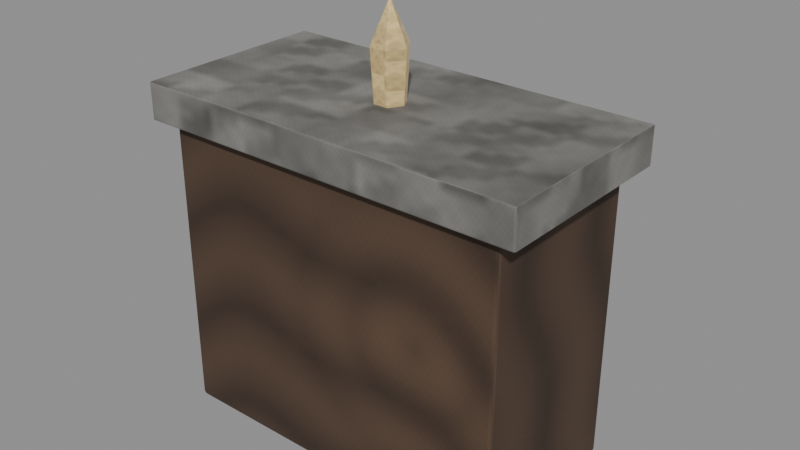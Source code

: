 # Source: furniture-lapidary-cabinet.blend  (saved by Blender 5.0.118; exported with 4.5.12 LTS)
import bpy
from mathutils import Matrix  # noqa: F401  (used for matrix-valued properties, if any)

bpy.ops.wm.read_factory_settings(use_empty=True)
scene = bpy.context.scene
scene.name = 'Scene'

# ---- images (referenced by path relative to the original .blend; pixels are not part of the script)
import os
ASSET_DIR = os.environ.get("B2B_ASSET_DIR", "")  # directory of the original .blend (textures are referenced by path, not embedded)
HERE = os.path.dirname(os.path.abspath(__file__))  # packed textures are extracted next to this script under _unpacked/

def load_image(name, relpath, width, height, colorspace="sRGB"):
    """Load a texture the original file referenced (path relative to the .blend, or extracted next to this script)."""
    p = next((c for c in (os.path.join(HERE, relpath), os.path.join(ASSET_DIR, relpath)) if relpath and os.path.exists(c)), "")
    if p:
        img = bpy.data.images.load(p, check_existing=True)
        img.name = name
    else:  # same state as the original file: an image datablock whose file is absent (Cycles renders it pink)
        img = bpy.data.images.new(name, width, height)
        img.source = "FILE"
        img.filepath = "//" + (relpath or name)
    img.colorspace_settings.name = colorspace
    return img
img_magenheim_surface_timber = load_image('magenheim.surface.timber', '_unpacked/2ef9a5accc0e42b6.898ceffc.png', 256, 256, 'sRGB')
img_magenheim_surface_stone = load_image('magenheim.surface.stone', '_unpacked/21482be394cd2058.3e8d4b9c.png', 256, 256, 'sRGB')
img_magenheim_surface_metal = load_image('magenheim.surface.metal', '_unpacked/92bb42208b3e85ca.318258be.png', 256, 256, 'sRGB')
img_magenheim_surface_crystal = load_image('magenheim.surface.crystal', '_unpacked/13aac57fc9315b39.375450a9.png', 256, 256, 'sRGB')

# ---- materials (node trees are filled in below, after node groups)
mat_magenheim_furniture_furniture_lapidary_cabinet_dark_wood = bpy.data.materials.new('magenheim.furniture.furniture-lapidary-cabinet.dark-wood')
mat_magenheim_furniture_furniture_lapidary_cabinet_dark_wood.use_backface_culling = True
mat_magenheim_furniture_furniture_lapidary_cabinet_stone = bpy.data.materials.new('magenheim.furniture.furniture-lapidary-cabinet.stone')
mat_magenheim_furniture_furniture_lapidary_cabinet_stone.use_backface_culling = True
mat_magenheim_furniture_furniture_lapidary_cabinet_wood = bpy.data.materials.new('magenheim.furniture.furniture-lapidary-cabinet.wood')
mat_magenheim_furniture_furniture_lapidary_cabinet_wood.use_backface_culling = True
mat_magenheim_furniture_furniture_lapidary_cabinet_iron = bpy.data.materials.new('magenheim.furniture.furniture-lapidary-cabinet.iron')
mat_magenheim_furniture_furniture_lapidary_cabinet_iron.use_backface_culling = True
mat_magenheim_furniture_furniture_lapidary_cabinet_bronze = bpy.data.materials.new('magenheim.furniture.furniture-lapidary-cabinet.bronze')
mat_magenheim_furniture_furniture_lapidary_cabinet_bronze.use_backface_culling = True
mat_magenheim_furniture_furniture_lapidary_cabinet_crystal = bpy.data.materials.new('magenheim.furniture.furniture-lapidary-cabinet.crystal')
mat_magenheim_furniture_furniture_lapidary_cabinet_crystal.use_backface_culling = True

# ---- material node trees
mat_magenheim_furniture_furniture_lapidary_cabinet_dark_wood.use_nodes = True; mat_magenheim_furniture_furniture_lapidary_cabinet_dark_wood.node_tree.nodes.clear()
_N = mat_magenheim_furniture_furniture_lapidary_cabinet_dark_wood.node_tree.nodes; _L = mat_magenheim_furniture_furniture_lapidary_cabinet_dark_wood.node_tree.links
n0 = _N.new('ShaderNodeBsdfPrincipled'); n0.name = 'Principled BSDF'; n0.location = (-200, 100)
n0.inputs[2].default_value = 0.78
n0.inputs[27].default_value = (0.0, 0.0, 0.0, 1.0)
n0.inputs[28].default_value = 1.0
n1 = _N.new('ShaderNodeOutputMaterial'); n1.name = 'Material Output'; n1.location = (200, 100)
n2 = _N.new('ShaderNodeTexImage'); n2.name = 'Image Texture'; n2.location = (0, 0)
n2.image = img_magenheim_surface_timber
n3 = _N.new('ShaderNodeMixRGB'); n3.name = 'Mix (Legacy)'; n3.location = (0, 0)
n3.blend_type = 'MULTIPLY'
n3.inputs[0].default_value = 1.0
n3.inputs[2].default_value = (0.13, 0.075, 0.045, 1.0)
_L.new(n0.outputs[0], n1.inputs[0])
_L.new(n2.outputs[0], n3.inputs[1])
_L.new(n3.outputs[0], n0.inputs[0])
n1.is_active_output = True
mat_magenheim_furniture_furniture_lapidary_cabinet_stone.use_nodes = True; mat_magenheim_furniture_furniture_lapidary_cabinet_stone.node_tree.nodes.clear()
_N = mat_magenheim_furniture_furniture_lapidary_cabinet_stone.node_tree.nodes; _L = mat_magenheim_furniture_furniture_lapidary_cabinet_stone.node_tree.links
n0 = _N.new('ShaderNodeBsdfPrincipled'); n0.name = 'Principled BSDF'; n0.location = (-200, 100)
n0.inputs[1].default_value = 0.02
n0.inputs[2].default_value = 0.86
n0.inputs[27].default_value = (0.0, 0.0, 0.0, 1.0)
n0.inputs[28].default_value = 1.0
n1 = _N.new('ShaderNodeOutputMaterial'); n1.name = 'Material Output'; n1.location = (200, 100)
n2 = _N.new('ShaderNodeTexImage'); n2.name = 'Image Texture'; n2.location = (0, 0)
n2.image = img_magenheim_surface_stone
n3 = _N.new('ShaderNodeMixRGB'); n3.name = 'Mix (Legacy)'; n3.location = (0, 0)
n3.blend_type = 'MULTIPLY'
n3.inputs[0].default_value = 1.0
n3.inputs[2].default_value = (0.33, 0.32, 0.3, 1.0)
_L.new(n0.outputs[0], n1.inputs[0])
_L.new(n2.outputs[0], n3.inputs[1])
_L.new(n3.outputs[0], n0.inputs[0])
n1.is_active_output = True
mat_magenheim_furniture_furniture_lapidary_cabinet_wood.use_nodes = True; mat_magenheim_furniture_furniture_lapidary_cabinet_wood.node_tree.nodes.clear()
_N = mat_magenheim_furniture_furniture_lapidary_cabinet_wood.node_tree.nodes; _L = mat_magenheim_furniture_furniture_lapidary_cabinet_wood.node_tree.links
n0 = _N.new('ShaderNodeBsdfPrincipled'); n0.name = 'Principled BSDF'; n0.location = (-200, 100)
n0.inputs[2].default_value = 0.78
n0.inputs[27].default_value = (0.0, 0.0, 0.0, 1.0)
n0.inputs[28].default_value = 1.0
n1 = _N.new('ShaderNodeOutputMaterial'); n1.name = 'Material Output'; n1.location = (200, 100)
n2 = _N.new('ShaderNodeTexImage'); n2.name = 'Image Texture'; n2.location = (0, 0)
n2.image = img_magenheim_surface_timber
n3 = _N.new('ShaderNodeMixRGB'); n3.name = 'Mix (Legacy)'; n3.location = (0, 0)
n3.blend_type = 'MULTIPLY'
n3.inputs[0].default_value = 1.0
n3.inputs[2].default_value = (0.24, 0.15, 0.085, 1.0)
_L.new(n0.outputs[0], n1.inputs[0])
_L.new(n2.outputs[0], n3.inputs[1])
_L.new(n3.outputs[0], n0.inputs[0])
n1.is_active_output = True
mat_magenheim_furniture_furniture_lapidary_cabinet_iron.use_nodes = True; mat_magenheim_furniture_furniture_lapidary_cabinet_iron.node_tree.nodes.clear()
_N = mat_magenheim_furniture_furniture_lapidary_cabinet_iron.node_tree.nodes; _L = mat_magenheim_furniture_furniture_lapidary_cabinet_iron.node_tree.links
n0 = _N.new('ShaderNodeBsdfPrincipled'); n0.name = 'Principled BSDF'; n0.location = (-200, 100)
n0.inputs[1].default_value = 0.72
n0.inputs[2].default_value = 0.34
n0.inputs[27].default_value = (0.0, 0.0, 0.0, 1.0)
n0.inputs[28].default_value = 1.0
n1 = _N.new('ShaderNodeOutputMaterial'); n1.name = 'Material Output'; n1.location = (200, 100)
n2 = _N.new('ShaderNodeTexImage'); n2.name = 'Image Texture'; n2.location = (0, 0)
n2.image = img_magenheim_surface_metal
n3 = _N.new('ShaderNodeMixRGB'); n3.name = 'Mix (Legacy)'; n3.location = (0, 0)
n3.blend_type = 'MULTIPLY'
n3.inputs[0].default_value = 1.0
n3.inputs[2].default_value = (0.27, 0.3, 0.31, 1.0)
_L.new(n0.outputs[0], n1.inputs[0])
_L.new(n2.outputs[0], n3.inputs[1])
_L.new(n3.outputs[0], n0.inputs[0])
n1.is_active_output = True
mat_magenheim_furniture_furniture_lapidary_cabinet_bronze.use_nodes = True; mat_magenheim_furniture_furniture_lapidary_cabinet_bronze.node_tree.nodes.clear()
_N = mat_magenheim_furniture_furniture_lapidary_cabinet_bronze.node_tree.nodes; _L = mat_magenheim_furniture_furniture_lapidary_cabinet_bronze.node_tree.links
n0 = _N.new('ShaderNodeBsdfPrincipled'); n0.name = 'Principled BSDF'; n0.location = (-200, 100)
n0.inputs[1].default_value = 0.72
n0.inputs[2].default_value = 0.34
n0.inputs[27].default_value = (0.0, 0.0, 0.0, 1.0)
n0.inputs[28].default_value = 1.0
n1 = _N.new('ShaderNodeOutputMaterial'); n1.name = 'Material Output'; n1.location = (200, 100)
n2 = _N.new('ShaderNodeTexImage'); n2.name = 'Image Texture'; n2.location = (0, 0)
n2.image = img_magenheim_surface_metal
n3 = _N.new('ShaderNodeMixRGB'); n3.name = 'Mix (Legacy)'; n3.location = (0, 0)
n3.blend_type = 'MULTIPLY'
n3.inputs[0].default_value = 1.0
n3.inputs[2].default_value = (0.44, 0.29, 0.14, 1.0)
_L.new(n0.outputs[0], n1.inputs[0])
_L.new(n2.outputs[0], n3.inputs[1])
_L.new(n3.outputs[0], n0.inputs[0])
n1.is_active_output = True
mat_magenheim_furniture_furniture_lapidary_cabinet_crystal.use_nodes = True; mat_magenheim_furniture_furniture_lapidary_cabinet_crystal.node_tree.nodes.clear()
_N = mat_magenheim_furniture_furniture_lapidary_cabinet_crystal.node_tree.nodes; _L = mat_magenheim_furniture_furniture_lapidary_cabinet_crystal.node_tree.links
n0 = _N.new('ShaderNodeBsdfPrincipled'); n0.name = 'Principled BSDF'; n0.location = (-200, 100)
n0.inputs[1].default_value = 0.02
n0.inputs[2].default_value = 0.22
n0.inputs[27].default_value = (0.2368, 0.176, 0.08, 1.0)
n0.inputs[28].default_value = 0.65
n1 = _N.new('ShaderNodeOutputMaterial'); n1.name = 'Material Output'; n1.location = (200, 100)
n2 = _N.new('ShaderNodeTexImage'); n2.name = 'Image Texture'; n2.location = (0, 0)
n2.image = img_magenheim_surface_crystal
n3 = _N.new('ShaderNodeMixRGB'); n3.name = 'Mix (Legacy)'; n3.location = (0, 0)
n3.blend_type = 'MULTIPLY'
n3.inputs[0].default_value = 1.0
n3.inputs[2].default_value = (0.74, 0.55, 0.25, 1.0)
_L.new(n0.outputs[0], n1.inputs[0])
_L.new(n2.outputs[0], n3.inputs[1])
_L.new(n3.outputs[0], n0.inputs[0])
n1.is_active_output = True

# ---- meshes
me_body = bpy.data.meshes.new('body')
me_body.from_pydata([(-0.63, 0.31, -0.54), (0.63, 0.31, -0.54), (0.63, 0.31, 0.54), (-0.63, 0.31, 0.54), (-0.63, -0.31, -0.54), (0.63, -0.31, -0.54), (0.63, -0.31, 0.54), (-0.63, -0.31, 0.54)], [], [(0, 3, 2), (0, 2, 1), (4, 5, 6), (4, 6, 7), (0, 4, 7), (0, 7, 3), (1, 2, 6), (1, 6, 5), (0, 1, 5), (0, 5, 4), (3, 7, 6), (3, 6, 2)])
_uv = me_body.uv_layers.new(name='UVMap')
_uv.uv.foreach_set('vector', [0.4218, 0.4911, 0.005528, 0.4911, 0.005528, 0.005528, 0.4218, 0.4911, 0.005528, 0.005528, 0.4218, 0.005528, 0.849, 0.005528, 0.849, 0.4911, 0.4328, 0.4911, 0.849, 0.005528, 0.4328, 0.4911, 0.4328, 0.005528, 0.7445, 0.9184, 0.5055, 0.9184, 0.5055, 0.5022, 0.7445, 0.9184, 0.5055, 0.5022, 0.7445, 0.5022, 0.7555, 0.9184, 0.7555, 0.5022, 0.9945, 0.5022, 0.7555, 0.9184, 0.9945, 0.5022, 0.9945, 0.9184, 0.2445, 0.5022, 0.2445, 0.9878, 0.005528, 0.9878, 0.2445, 0.5022, 0.005528, 0.9878, 0.005528, 0.5022, 0.4945, 0.9878, 0.2555, 0.9878, 0.2555, 0.5022, 0.4945, 0.9878, 0.2555, 0.5022, 0.4945, 0.5022])
me_body.materials.append(mat_magenheim_furniture_furniture_lapidary_cabinet_dark_wood)
me_body.update()
me_top = bpy.data.meshes.new('top')
me_top.from_pydata([(-0.7, 0.35, -0.065), (0.7, 0.35, -0.065), (0.7, 0.35, 0.065), (-0.7, 0.35, 0.065), (-0.7, -0.35, -0.065), (0.7, -0.35, -0.065), (0.7, -0.35, 0.065), (-0.7, -0.35, 0.065)], [], [(0, 3, 2), (0, 2, 1), (4, 5, 6), (4, 6, 7), (0, 4, 7), (0, 7, 3), (1, 2, 6), (1, 6, 5), (0, 1, 5), (0, 5, 4), (3, 7, 6), (3, 6, 2)])
_uv = me_top.uv_layers.new(name='UVMap')
_uv.uv.foreach_set('vector', [0.8385, 0.7509, 0.7692, 0.7509, 0.7692, 0.00458, 0.8385, 0.7509, 0.7692, 0.00458, 0.8385, 0.00458, 0.917, 0.00458, 0.917, 0.7509, 0.8477, 0.7509, 0.917, 0.00458, 0.8477, 0.7509, 0.8477, 0.00458, 0.9954, 0.00458, 0.9954, 0.3777, 0.9261, 0.3777, 0.9954, 0.00458, 0.9261, 0.3777, 0.9261, 0.00458, 0.9954, 0.76, 0.9261, 0.76, 0.9261, 0.3869, 0.9954, 0.76, 0.9261, 0.3869, 0.9954, 0.3869, 0.3777, 0.00458, 0.3777, 0.7509, 0.00458, 0.7509, 0.3777, 0.00458, 0.00458, 0.7509, 0.00458, 0.00458, 0.76, 0.7509, 0.3869, 0.7509, 0.3869, 0.00458, 0.76, 0.7509, 0.3869, 0.00458, 0.76, 0.00458])
me_top.materials.append(mat_magenheim_furniture_furniture_lapidary_cabinet_stone)
me_top.update()
me_left_door = bpy.data.meshes.new('left-door')
me_left_door.from_pydata([(-0.275, 0.0275, -0.41), (0.275, 0.0275, -0.41), (0.275, 0.0275, 0.41), (-0.275, 0.0275, 0.41), (-0.275, -0.0275, -0.41), (0.275, -0.0275, -0.41), (0.275, -0.0275, 0.41), (-0.275, -0.0275, 0.41)], [], [(0, 3, 2), (0, 2, 1), (4, 5, 6), (4, 6, 7), (0, 4, 7), (0, 7, 3), (1, 2, 6), (1, 6, 5), (0, 1, 5), (0, 5, 4), (3, 7, 6), (3, 6, 2)])
_uv = me_left_door.uv_layers.new(name='UVMap')
_uv.uv.foreach_set('vector', [0.004013, 0.6262, 0.004013, 0.004013, 0.4213, 0.004013, 0.004013, 0.6262, 0.4213, 0.004013, 0.4213, 0.6262, 0.8467, 0.6262, 0.4294, 0.6262, 0.4294, 0.004013, 0.8467, 0.6262, 0.4294, 0.004013, 0.8467, 0.004013, 0.8965, 0.6262, 0.8547, 0.6262, 0.8547, 0.004013, 0.8965, 0.6262, 0.8547, 0.004013, 0.8965, 0.004013, 0.9045, 0.6262, 0.9045, 0.004013, 0.9462, 0.004013, 0.9045, 0.6262, 0.9462, 0.004013, 0.9462, 0.6262, 0.996, 0.004013, 0.996, 0.4213, 0.9543, 0.4213, 0.996, 0.004013, 0.9543, 0.4213, 0.9543, 0.004013, 0.996, 0.8467, 0.9543, 0.8467, 0.9543, 0.4294, 0.996, 0.8467, 0.9543, 0.4294, 0.996, 0.4294])
me_left_door.materials.append(mat_magenheim_furniture_furniture_lapidary_cabinet_wood)
me_left_door.update()
me_right_door = bpy.data.meshes.new('right-door')
me_right_door.from_pydata([(-0.275, 0.0275, -0.41), (0.275, 0.0275, -0.41), (0.275, 0.0275, 0.41), (-0.275, 0.0275, 0.41), (-0.275, -0.0275, -0.41), (0.275, -0.0275, -0.41), (0.275, -0.0275, 0.41), (-0.275, -0.0275, 0.41)], [], [(0, 3, 2), (0, 2, 1), (4, 5, 6), (4, 6, 7), (0, 4, 7), (0, 7, 3), (1, 2, 6), (1, 6, 5), (0, 1, 5), (0, 5, 4), (3, 7, 6), (3, 6, 2)])
_uv = me_right_door.uv_layers.new(name='UVMap')
_uv.uv.foreach_set('vector', [0.004013, 0.6262, 0.004013, 0.004013, 0.4213, 0.004013, 0.004013, 0.6262, 0.4213, 0.004013, 0.4213, 0.6262, 0.8467, 0.6262, 0.4294, 0.6262, 0.4294, 0.004013, 0.8467, 0.6262, 0.4294, 0.004013, 0.8467, 0.004013, 0.8965, 0.6262, 0.8547, 0.6262, 0.8547, 0.004013, 0.8965, 0.6262, 0.8547, 0.004013, 0.8965, 0.004013, 0.9045, 0.6262, 0.9045, 0.004013, 0.9462, 0.004013, 0.9045, 0.6262, 0.9462, 0.004013, 0.9462, 0.6262, 0.996, 0.4294, 0.996, 0.8467, 0.9543, 0.8467, 0.996, 0.4294, 0.9543, 0.8467, 0.9543, 0.4294, 0.996, 0.4213, 0.9543, 0.4213, 0.9543, 0.004013, 0.996, 0.4213, 0.9543, 0.004013, 0.996, 0.004013])
me_right_door.materials.append(mat_magenheim_furniture_furniture_lapidary_cabinet_wood)
me_right_door.update()
me_door_band_l = bpy.data.meshes.new('door-band-l')
me_door_band_l.from_pydata([(-0.0175, 0.0175, -0.36), (0.0175, 0.0175, -0.36), (0.0175, 0.0175, 0.36), (-0.0175, 0.0175, 0.36), (-0.0175, -0.0175, -0.36), (0.0175, -0.0175, -0.36), (0.0175, -0.0175, 0.36), (-0.0175, -0.0175, 0.36)], [], [(0, 3, 2), (0, 2, 1), (4, 5, 6), (4, 6, 7), (0, 4, 7), (0, 7, 3), (1, 2, 6), (1, 6, 5), (0, 1, 5), (0, 5, 4), (3, 7, 6), (3, 6, 2)])
_uv = me_door_band_l.uv_layers.new(name='UVMap')
_uv.uv.foreach_set('vector', [0.002436, 0.9976, 0.002436, 0.002436, 0.05081, 0.002436, 0.002436, 0.9976, 0.05081, 0.002436, 0.05081, 0.9976, 0.1041, 0.9976, 0.05568, 0.9976, 0.05568, 0.002436, 0.1041, 0.9976, 0.05568, 0.002436, 0.1041, 0.002436, 0.1573, 0.9976, 0.1089, 0.9976, 0.1089, 0.002436, 0.1573, 0.9976, 0.1089, 0.002436, 0.1573, 0.002436, 0.1622, 0.9976, 0.1622, 0.002436, 0.2105, 0.002436, 0.1622, 0.9976, 0.2105, 0.002436, 0.2105, 0.9976, 0.2638, 0.002436, 0.2638, 0.05081, 0.2154, 0.05081, 0.2638, 0.002436, 0.2154, 0.05081, 0.2154, 0.002436, 0.2638, 0.1041, 0.2154, 0.1041, 0.2154, 0.05568, 0.2638, 0.1041, 0.2154, 0.05568, 0.2638, 0.05568])
me_door_band_l.materials.append(mat_magenheim_furniture_furniture_lapidary_cabinet_iron)
me_door_band_l.update()
me_door_band_r = bpy.data.meshes.new('door-band-r')
me_door_band_r.from_pydata([(-0.0175, 0.0175, -0.36), (0.0175, 0.0175, -0.36), (0.0175, 0.0175, 0.36), (-0.0175, 0.0175, 0.36), (-0.0175, -0.0175, -0.36), (0.0175, -0.0175, -0.36), (0.0175, -0.0175, 0.36), (-0.0175, -0.0175, 0.36)], [], [(0, 3, 2), (0, 2, 1), (4, 5, 6), (4, 6, 7), (0, 4, 7), (0, 7, 3), (1, 2, 6), (1, 6, 5), (0, 1, 5), (0, 5, 4), (3, 7, 6), (3, 6, 2)])
_uv = me_door_band_r.uv_layers.new(name='UVMap')
_uv.uv.foreach_set('vector', [0.002436, 0.9976, 0.002436, 0.002436, 0.05081, 0.002436, 0.002436, 0.9976, 0.05081, 0.002436, 0.05081, 0.9976, 0.1041, 0.9976, 0.05568, 0.9976, 0.05568, 0.002436, 0.1041, 0.9976, 0.05568, 0.002436, 0.1041, 0.002436, 0.1573, 0.9976, 0.1089, 0.9976, 0.1089, 0.002436, 0.1573, 0.9976, 0.1089, 0.002436, 0.1573, 0.002436, 0.1622, 0.9976, 0.1622, 0.002436, 0.2105, 0.002436, 0.1622, 0.9976, 0.2105, 0.002436, 0.2105, 0.9976, 0.2638, 0.002436, 0.2638, 0.05081, 0.2154, 0.05081, 0.2638, 0.002436, 0.2154, 0.05081, 0.2154, 0.002436, 0.2638, 0.1041, 0.2154, 0.1041, 0.2154, 0.05568, 0.2638, 0.1041, 0.2154, 0.05568, 0.2638, 0.05568])
me_door_band_r.materials.append(mat_magenheim_furniture_furniture_lapidary_cabinet_iron)
me_door_band_r.update()
me_handle_l = bpy.data.meshes.new('handle-l')
me_handle_l.from_pydata([(0.0275, 0.05, 0.0), (0.02225, 0.05, -0.01616), (0.008498, 0.05, -0.02615), (-0.008498, 0.05, -0.02615), (-0.02225, 0.05, -0.01616), (-0.0275, 0.05, 0.0), (-0.02225, 0.05, 0.01616), (-0.008498, 0.05, 0.02615), (0.008498, 0.05, 0.02615), (0.02225, 0.05, 0.01616), (0.0275, -0.05, 0.0), (0.02225, -0.05, -0.01616), (0.008498, -0.05, -0.02615), (-0.008498, -0.05, -0.02615), (-0.02225, -0.05, -0.01616), (-0.0275, -0.05, 0.0), (-0.02225, -0.05, 0.01616), (-0.008498, -0.05, 0.02615), (0.008498, -0.05, 0.02615), (0.02225, -0.05, 0.01616), (1.863e-09, 0.05, 0.0), (1.863e-09, -0.05, 0.0)], [], [(0, 10, 1), (1, 10, 11), (20, 0, 1), (21, 11, 10), (1, 11, 2), (2, 11, 12), (20, 1, 2), (21, 12, 11), (2, 12, 3), (3, 12, 13), (20, 2, 3), (21, 13, 12), (3, 13, 4), (4, 13, 14), (20, 3, 4), (21, 14, 13), (4, 14, 5), (5, 14, 15), (20, 4, 5), (21, 15, 14), (5, 15, 6), (6, 15, 16), (20, 5, 6), (21, 16, 15), (6, 16, 7), (7, 16, 17), (20, 6, 7), (21, 17, 16), (7, 17, 8), (8, 17, 18), (20, 7, 8), (21, 18, 17), (8, 18, 9), (9, 18, 19), (20, 8, 9), (21, 19, 18), (9, 19, 0), (0, 19, 10), (20, 9, 0), (21, 10, 19)])
_uv = me_handle_l.uv_layers.new(name='UVMap')
_uv.uv.foreach_set('vector', [0.9944, 0.00558, 0.9944, 0.5298, 0.9223, 0.00558, 0.8391, 0.00558, 0.9112, 0.5298, 0.8391, 0.5298, 0.3462, 0.6851, 0.4833, 0.6406, 0.4833, 0.7297, 0.6315, 0.6851, 0.4944, 0.7297, 0.4944, 0.6406, 0.8279, 0.00558, 0.8279, 0.5298, 0.7388, 0.00558, 0.7388, 0.00558, 0.8279, 0.5298, 0.7388, 0.5298, 0.3462, 0.6851, 0.4833, 0.7297, 0.4309, 0.8018, 0.6315, 0.6851, 0.5468, 0.8018, 0.4944, 0.7297, 0.7388, 0.00558, 0.7388, 0.5298, 0.6668, 0.00558, 0.6668, 0.00558, 0.7388, 0.5298, 0.6668, 0.5298, 0.3462, 0.6851, 0.4309, 0.8018, 0.3462, 0.8293, 0.6315, 0.6851, 0.6315, 0.8293, 0.5468, 0.8018, 0.00558, 0.5298, 0.00558, 0.00558, 0.07766, 0.5298, 0.07766, 0.5298, 0.00558, 0.00558, 0.07766, 0.00558, 0.3462, 0.6851, 0.3462, 0.8293, 0.2614, 0.8018, 0.6315, 0.6851, 0.7163, 0.8018, 0.6315, 0.8293, 0.07766, 0.5298, 0.07766, 0.00558, 0.1668, 0.5298, 0.1668, 0.5298, 0.07766, 0.00558, 0.1668, 0.00558, 0.3462, 0.6851, 0.2614, 0.8018, 0.209, 0.7297, 0.6315, 0.6851, 0.7686, 0.7297, 0.7163, 0.8018, 0.1668, 0.5298, 0.1668, 0.00558, 0.2388, 0.5298, 0.4112, 0.00558, 0.4833, 0.5298, 0.4112, 0.5298, 0.3462, 0.6851, 0.209, 0.7297, 0.209, 0.6406, 0.6315, 0.6851, 0.7686, 0.6406, 0.7686, 0.7297, 0.4112, 0.00558, 0.4112, 0.5298, 0.3221, 0.00558, 0.3221, 0.00558, 0.4112, 0.5298, 0.3221, 0.5298, 0.3462, 0.6851, 0.209, 0.6406, 0.2614, 0.5685, 0.6315, 0.6851, 0.7163, 0.5685, 0.7686, 0.6406, 0.3221, 0.00558, 0.3221, 0.5298, 0.25, 0.00558, 0.25, 0.00558, 0.3221, 0.5298, 0.25, 0.5298, 0.3462, 0.6851, 0.2614, 0.5685, 0.3462, 0.541, 0.6315, 0.6851, 0.6315, 0.541, 0.7163, 0.5685, 0.4944, 0.5298, 0.4944, 0.00558, 0.5665, 0.5298, 0.5665, 0.5298, 0.4944, 0.00558, 0.5665, 0.00558, 0.3462, 0.6851, 0.3462, 0.541, 0.4309, 0.5685, 0.6315, 0.6851, 0.5468, 0.5685, 0.6315, 0.541, 0.5665, 0.5298, 0.5665, 0.00558, 0.6556, 0.5298, 0.6556, 0.5298, 0.5665, 0.00558, 0.6556, 0.00558, 0.3462, 0.6851, 0.4309, 0.5685, 0.4833, 0.6406, 0.6315, 0.6851, 0.4944, 0.6406, 0.5468, 0.5685])
me_handle_l.materials.append(mat_magenheim_furniture_furniture_lapidary_cabinet_bronze)
me_handle_l.update()
me_handle_r = bpy.data.meshes.new('handle-r')
me_handle_r.from_pydata([(0.0275, 0.05, 0.0), (0.02225, 0.05, -0.01616), (0.008498, 0.05, -0.02615), (-0.008498, 0.05, -0.02615), (-0.02225, 0.05, -0.01616), (-0.0275, 0.05, 0.0), (-0.02225, 0.05, 0.01616), (-0.008498, 0.05, 0.02615), (0.008498, 0.05, 0.02615), (0.02225, 0.05, 0.01616), (0.0275, -0.05, 0.0), (0.02225, -0.05, -0.01616), (0.008498, -0.05, -0.02615), (-0.008498, -0.05, -0.02615), (-0.02225, -0.05, -0.01616), (-0.0275, -0.05, 0.0), (-0.02225, -0.05, 0.01616), (-0.008498, -0.05, 0.02615), (0.008498, -0.05, 0.02615), (0.02225, -0.05, 0.01616), (-1.863e-09, 0.05, 0.0), (-1.863e-09, -0.05, 0.0)], [], [(0, 10, 1), (1, 10, 11), (20, 0, 1), (21, 11, 10), (1, 11, 2), (2, 11, 12), (20, 1, 2), (21, 12, 11), (2, 12, 3), (3, 12, 13), (20, 2, 3), (21, 13, 12), (3, 13, 4), (4, 13, 14), (20, 3, 4), (21, 14, 13), (4, 14, 5), (5, 14, 15), (20, 4, 5), (21, 15, 14), (5, 15, 6), (6, 15, 16), (20, 5, 6), (21, 16, 15), (6, 16, 7), (7, 16, 17), (20, 6, 7), (21, 17, 16), (7, 17, 8), (8, 17, 18), (20, 7, 8), (21, 18, 17), (8, 18, 9), (9, 18, 19), (20, 8, 9), (21, 19, 18), (9, 19, 0), (0, 19, 10), (20, 9, 0), (21, 10, 19)])
_uv = me_handle_r.uv_layers.new(name='UVMap')
_uv.uv.foreach_set('vector', [0.9112, 0.00558, 0.9112, 0.5298, 0.8391, 0.00558, 0.9223, 0.00558, 0.9944, 0.5298, 0.9223, 0.5298, 0.6725, 0.6851, 0.8096, 0.7297, 0.7572, 0.8018, 0.3871, 0.6851, 0.3024, 0.8018, 0.25, 0.7297, 0.8279, 0.00558, 0.8279, 0.5298, 0.7388, 0.00558, 0.7388, 0.00558, 0.8279, 0.5298, 0.7388, 0.5298, 0.6725, 0.6851, 0.7572, 0.8018, 0.6725, 0.8293, 0.3871, 0.6851, 0.3871, 0.8293, 0.3024, 0.8018, 0.7388, 0.00558, 0.7388, 0.5298, 0.6668, 0.00558, 0.6668, 0.00558, 0.7388, 0.5298, 0.6668, 0.5298, 0.6725, 0.6851, 0.6725, 0.8293, 0.5877, 0.8018, 0.3871, 0.6851, 0.4718, 0.8018, 0.3871, 0.8293, 0.00558, 0.5298, 0.00558, 0.00558, 0.07766, 0.5298, 0.07766, 0.5298, 0.00558, 0.00558, 0.07766, 0.00558, 0.6725, 0.6851, 0.5877, 0.8018, 0.5354, 0.7297, 0.3871, 0.6851, 0.5242, 0.7297, 0.4718, 0.8018, 0.07766, 0.5298, 0.07766, 0.00558, 0.1668, 0.5298, 0.1668, 0.5298, 0.07766, 0.00558, 0.1668, 0.00558, 0.6725, 0.6851, 0.5354, 0.7297, 0.5354, 0.6406, 0.3871, 0.6851, 0.5242, 0.6406, 0.5242, 0.7297, 0.1668, 0.5298, 0.1668, 0.00558, 0.2388, 0.5298, 0.4112, 0.00558, 0.4833, 0.5298, 0.4112, 0.5298, 0.6725, 0.6851, 0.5354, 0.6406, 0.5877, 0.5685, 0.3871, 0.6851, 0.4718, 0.5685, 0.5242, 0.6406, 0.4112, 0.00558, 0.4112, 0.5298, 0.3221, 0.00558, 0.3221, 0.00558, 0.4112, 0.5298, 0.3221, 0.5298, 0.6725, 0.6851, 0.5877, 0.5685, 0.6725, 0.541, 0.3871, 0.6851, 0.3871, 0.541, 0.4718, 0.5685, 0.3221, 0.00558, 0.3221, 0.5298, 0.25, 0.00558, 0.25, 0.00558, 0.3221, 0.5298, 0.25, 0.5298, 0.6725, 0.6851, 0.6725, 0.541, 0.7572, 0.5685, 0.3871, 0.6851, 0.3024, 0.5685, 0.3871, 0.541, 0.4944, 0.5298, 0.4944, 0.00558, 0.5665, 0.5298, 0.5665, 0.5298, 0.4944, 0.00558, 0.5665, 0.00558, 0.6725, 0.6851, 0.7572, 0.5685, 0.8096, 0.6406, 0.3871, 0.6851, 0.25, 0.6406, 0.3024, 0.5685, 0.5665, 0.5298, 0.5665, 0.00558, 0.6556, 0.5298, 0.6556, 0.5298, 0.5665, 0.00558, 0.6556, 0.00558, 0.6725, 0.6851, 0.8096, 0.6406, 0.8096, 0.7297, 0.3871, 0.6851, 0.25, 0.7297, 0.25, 0.6406])
me_handle_r.materials.append(mat_magenheim_furniture_furniture_lapidary_cabinet_bronze)
me_handle_r.update()
me_cabinet_crystal = bpy.data.meshes.new('cabinet-crystal')
me_cabinet_crystal.from_pydata([(0.052, 0.0, -0.1792), (0.026, -0.04503, -0.1792), (-0.026, -0.04503, -0.1792), (-0.052, 4.546e-09, -0.1792), (-0.026, 0.04503, -0.1792), (0.026, 0.04503, -0.1792), (0.065, 0.0, 0.0384), (0.0325, -0.05629, 0.0384), (-0.0325, -0.05629, 0.0384), (-0.065, 5.682e-09, 0.0384), (-0.0325, 0.05629, 0.0384), (0.0325, 0.05629, 0.0384), (0.0, 0.0, 0.1856), (0.0, 0.0, -0.1856)], [], [(13, 0, 1), (0, 6, 1), (1, 6, 7), (12, 7, 6), (13, 1, 2), (1, 7, 2), (2, 7, 8), (12, 8, 7), (13, 2, 3), (2, 8, 3), (3, 8, 9), (12, 9, 8), (13, 3, 4), (3, 9, 4), (4, 9, 10), (12, 10, 9), (13, 4, 5), (4, 10, 5), (5, 10, 11), (12, 11, 10), (13, 5, 0), (5, 11, 0), (0, 11, 6), (12, 6, 11)])
_uv = me_cabinet_crystal.uv_layers.new(name='UVMap')
_uv.uv.foreach_set('vector', [0.8425, 0.1441, 0.8425, 0.003607, 0.9642, 0.07388, 0.03874, 0.9859, 0.003607, 0.4, 0.109, 0.9964, 0.109, 0.9964, 0.003607, 0.4, 0.09145, 0.4131, 0.1793, 0.003607, 0.09145, 0.4131, 0.003607, 0.4, 0.8425, 0.1441, 0.9642, 0.07388, 0.9642, 0.2144, 0.109, 0.9964, 0.09145, 0.4131, 0.2496, 0.9964, 0.2496, 0.9964, 0.09145, 0.4131, 0.2671, 0.4131, 0.1793, 0.003607, 0.2671, 0.4131, 0.09145, 0.4131, 0.8425, 0.1441, 0.9642, 0.2144, 0.8425, 0.2847, 0.2496, 0.9964, 0.2671, 0.4131, 0.3198, 0.9859, 0.3198, 0.9859, 0.2671, 0.4131, 0.355, 0.4, 0.1793, 0.003607, 0.355, 0.4, 0.2671, 0.4131, 0.8425, 0.1441, 0.8425, 0.2847, 0.7207, 0.2144, 0.3973, 0.9859, 0.3622, 0.4, 0.4676, 0.9964, 0.4676, 0.9964, 0.3622, 0.4, 0.45, 0.4131, 0.5379, 0.003607, 0.45, 0.4131, 0.3622, 0.4, 0.8425, 0.1441, 0.7207, 0.2144, 0.7207, 0.07388, 0.4676, 0.9964, 0.45, 0.4131, 0.6081, 0.9964, 0.6081, 0.9964, 0.45, 0.4131, 0.6257, 0.4131, 0.5379, 0.003607, 0.6257, 0.4131, 0.45, 0.4131, 0.8425, 0.1441, 0.7207, 0.07388, 0.8425, 0.003607, 0.6081, 0.9964, 0.6257, 0.4131, 0.6784, 0.9859, 0.6784, 0.9859, 0.6257, 0.4131, 0.7135, 0.4, 0.5379, 0.003607, 0.7135, 0.4, 0.6257, 0.4131])
me_cabinet_crystal.materials.append(mat_magenheim_furniture_furniture_lapidary_cabinet_crystal)
me_cabinet_crystal.update()

# ---- objects
ob_body = bpy.data.objects.new('body', me_body)
ob_top = bpy.data.objects.new('top', me_top)
ob_left_door = bpy.data.objects.new('left-door', me_left_door)
ob_right_door = bpy.data.objects.new('right-door', me_right_door)
ob_door_band_l = bpy.data.objects.new('door-band-l', me_door_band_l)
ob_door_band_r = bpy.data.objects.new('door-band-r', me_door_band_r)
ob_handle_l = bpy.data.objects.new('handle-l', me_handle_l)
ob_handle_r = bpy.data.objects.new('handle-r', me_handle_r)
ob_cabinet_crystal = bpy.data.objects.new('cabinet-crystal', me_cabinet_crystal)

# ---- transforms, parenting, visibility, modifiers, constraints
ob_body.location = (0.0, 0.0, 0.58)
_m = ob_body.modifiers.new('Crafted edge chamfer', 'BEVEL')
_m.width = 0.012
_m.width_pct = 0.012
_m.segments = 2
_m.angle_limit = 0.4538
ob_top.location = (0.0, 0.0, 1.16)
_m = ob_top.modifiers.new('Crafted edge chamfer', 'BEVEL')
_m.width = 0.00585
_m.width_pct = 0.00585
_m.segments = 2
_m.angle_limit = 0.4538
ob_left_door.location = (-0.31, 0.326, 0.61)
_m = ob_left_door.modifiers.new('Crafted edge chamfer', 'BEVEL')
_m.width = 0.002475
_m.width_pct = 0.002475
_m.segments = 2
_m.angle_limit = 0.4538
ob_right_door.location = (0.31, 0.326, 0.61)
_m = ob_right_door.modifiers.new('Crafted edge chamfer', 'BEVEL')
_m.width = 0.002475
_m.width_pct = 0.002475
_m.segments = 2
_m.angle_limit = 0.4538
ob_door_band_l.location = (-0.31, 0.36, 0.61)
_m = ob_door_band_l.modifiers.new('Crafted edge chamfer', 'BEVEL')
_m.width = 0.001575
_m.width_pct = 0.001575
_m.segments = 2
_m.angle_limit = 0.4538
ob_door_band_r.location = (0.31, 0.36, 0.61)
_m = ob_door_band_r.modifiers.new('Crafted edge chamfer', 'BEVEL')
_m.width = 0.001575
_m.width_pct = 0.001575
_m.segments = 2
_m.angle_limit = 0.4538
ob_handle_l.location = (-0.08, 0.39, 0.61)
_m = ob_handle_l.modifiers.new('Crafted edge chamfer', 'BEVEL')
_m.width = 0.002354
_m.width_pct = 0.002354
_m.segments = 2
_m.angle_limit = 0.4538
ob_handle_r.location = (0.08, 0.39, 0.61)
_m = ob_handle_r.modifiers.new('Crafted edge chamfer', 'BEVEL')
_m.width = 0.002354
_m.width_pct = 0.002354
_m.segments = 2
_m.angle_limit = 0.4538
ob_cabinet_crystal.location = (0.0, 0.0, 1.366)
_m = ob_cabinet_crystal.modifiers.new('Crafted edge chamfer', 'BEVEL')
_m.width = 0.005066
_m.width_pct = 0.005066
_m.segments = 2
_m.angle_limit = 0.4538

# ---- collection membership
scene.collection.objects.link(ob_body)
scene.collection.objects.link(ob_top)
scene.collection.objects.link(ob_left_door)
scene.collection.objects.link(ob_right_door)
scene.collection.objects.link(ob_door_band_l)
scene.collection.objects.link(ob_door_band_r)
scene.collection.objects.link(ob_handle_l)
scene.collection.objects.link(ob_handle_r)
scene.collection.objects.link(ob_cabinet_crystal)

# ---- scene / render settings (as saved in the file)
scene.frame_start = 1; scene.frame_end = 250; scene.frame_set(1)
scene.render.engine = 'BLENDER_EEVEE_NEXT'
scene.render.bake_bias = 0.0
scene.render.bake_samples = 0
scene.cycles.sampling_pattern = 'TABULATED_SOBOL'
scene.eevee.use_volume_custom_range = False
bpy.context.view_layer.update()

# ---- added for rendering (the .blend has no active camera and no usable light): camera, sun + grey world if the file has none
cam_auto = bpy.data.cameras.new('AutoCamera')
cam_auto.lens = 50.0
cam_auto.sensor_width = 36.0
cam_auto.clip_end = 1000.0
ob_auto_camera = bpy.data.objects.new('AutoCamera', cam_auto)
scene.collection.objects.link(ob_auto_camera)
ob_auto_camera.location = (2.0352, -2.39723, 2.4189)
ob_auto_camera.rotation_euler = (1.09748, -7.21219e-08, 0.694738)
scene.camera = ob_auto_camera
light_auto_sun = bpy.data.lights.new('AutoSun', 'SUN')
light_auto_sun.energy = 3.0
light_auto_sun.angle = 0.0523599
ob_auto_sun = bpy.data.objects.new('AutoSun', light_auto_sun)
scene.collection.objects.link(ob_auto_sun)
ob_auto_sun.rotation_euler = (0.872665, 0.174533, 0.523599)
if scene.world is None:
    world_auto = bpy.data.worlds.new('AutoWorld')
    world_auto.color = (0.3, 0.3, 0.3)
    scene.world = world_auto
bpy.context.view_layer.update()
